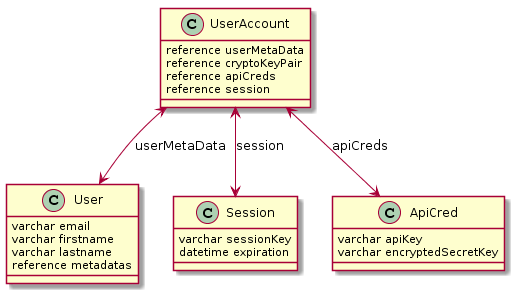

The diagram above was rendered by PlantUML. Its source (embedded in the PNG):
@startuml
class User {
    varchar email
    varchar firstname
    varchar lastname
    reference metadatas
}

class UserAccount {
    reference userMetaData
    reference cryptoKeyPair
    reference apiCreds
    reference session
}

class Session {
    varchar sessionKey
    datetime expiration
}

class ApiCred {
    varchar apiKey
    varchar encryptedSecretKey
}

UserAccount <--> User : "userMetaData"
UserAccount <--> ApiCred : "apiCreds"
UserAccount <--> Session : "session"
@enduml